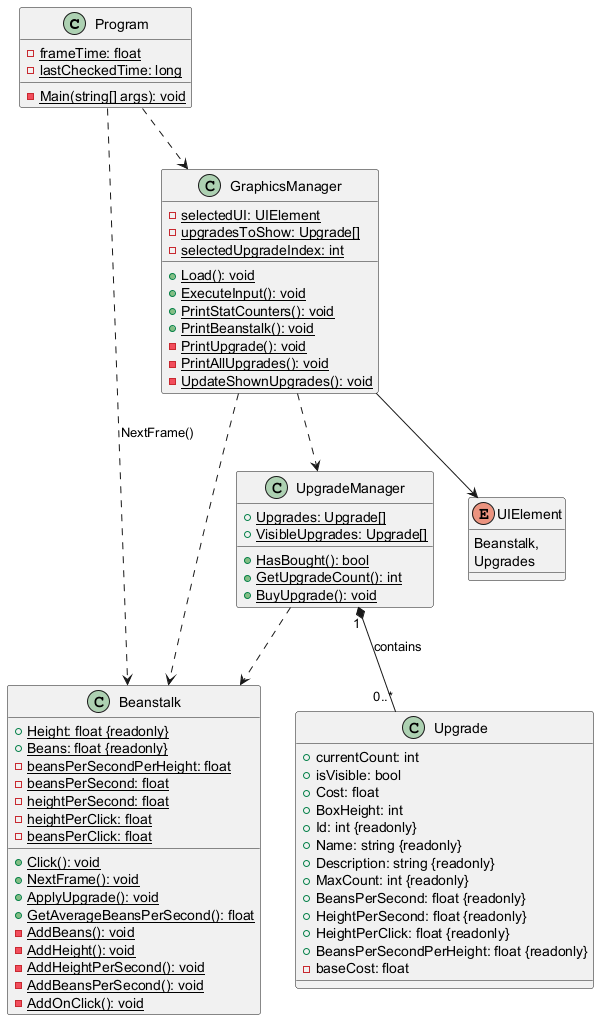

The diagram above was rendered by PlantUML. Its source (embedded in the PNG):
@startuml
'skinparam classAttributeIconSize 0

class Program
Program ..> Beanstalk : NextFrame()
Program ..> GraphicsManager
Program : - {static} frameTime: float
Program : - {static} lastCheckedTime: long
Program : - {static} Main(string[] args): void

class Beanstalk
Beanstalk : + {static} Height: float {readonly}
Beanstalk : + {static} Beans: float {readonly}

Beanstalk : - {static} beansPerSecondPerHeight: float
Beanstalk : - {static} beansPerSecond: float
Beanstalk : - {static} heightPerSecond: float
Beanstalk : - {static} heightPerClick: float
Beanstalk : - {static} beansPerClick: float

Beanstalk : + {static} Click(): void
Beanstalk : + {static} NextFrame(): void
Beanstalk : + {static} ApplyUpgrade(): void
Beanstalk : + {static} GetAverageBeansPerSecond(): float

Beanstalk : - {static} AddBeans(): void
Beanstalk : - {static} AddHeight(): void
Beanstalk : - {static} AddHeightPerSecond(): void
Beanstalk : - {static} AddBeansPerSecond(): void
Beanstalk : - {static} AddOnClick(): void

class Upgrade
Upgrade : + currentCount: int
Upgrade : + isVisible: bool
Upgrade : + Cost: float
Upgrade : + BoxHeight: int
Upgrade : + Id: int {readonly}
Upgrade : + Name: string {readonly}
Upgrade : + Description: string {readonly}
'Upgrade : + BaseCost: float {readonly}
Upgrade : + MaxCount: int {readonly}
Upgrade : + BeansPerSecond: float {readonly}
Upgrade : + HeightPerSecond: float {readonly}
Upgrade : + HeightPerClick: float {readonly}
Upgrade : + BeansPerSecondPerHeight: float {readonly}

Upgrade : - baseCost: float

class UpgradeManager
UpgradeManager "1" *-- "0..*" Upgrade : contains
UpgradeManager ..> Beanstalk
UpgradeManager : + {static} Upgrades: Upgrade[]
UpgradeManager : + {static} VisibleUpgrades: Upgrade[]

UpgradeManager : + {static} HasBought(): bool
UpgradeManager : + {static} GetUpgradeCount(): int
UpgradeManager : + {static} BuyUpgrade(): void

class GraphicsManager
GraphicsManager ..> UpgradeManager
GraphicsManager --> UIElement
GraphicsManager ..> Beanstalk
GraphicsManager : - {static} selectedUI: UIElement
GraphicsManager : - {static} upgradesToShow: Upgrade[]
GraphicsManager : - {static} selectedUpgradeIndex: int

GraphicsManager : + {static} Load(): void
GraphicsManager : + {static} ExecuteInput(): void
GraphicsManager : + {static} PrintStatCounters(): void
GraphicsManager : + {static} PrintBeanstalk(): void
GraphicsManager : - {static} PrintUpgrade(): void
GraphicsManager : - {static} PrintAllUpgrades(): void
GraphicsManager : - {static} UpdateShownUpgrades(): void

enum UIElement{
Beanstalk,
Upgrades
}
@enduml